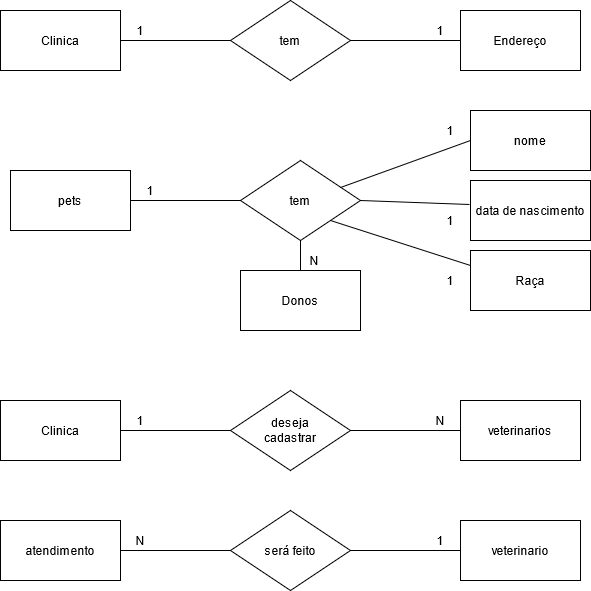

The diagram above was exported from draw.io. Its source (the exported page's mxGraphModel, read from the mxfile embedded in the PNG):
<mxGraphModel dx="868" dy="479" grid="1" gridSize="10" guides="1" tooltips="1" connect="1" arrows="1" fold="1" page="1" pageScale="1" pageWidth="827" pageHeight="1169" math="0" shadow="0">
  <root>
    <mxCell id="bBSoH0NKIrexX8zTGjjT-0" />
    <mxCell id="bBSoH0NKIrexX8zTGjjT-1" parent="bBSoH0NKIrexX8zTGjjT-0" />
    <mxCell id="bBSoH0NKIrexX8zTGjjT-5" style="edgeStyle=orthogonalEdgeStyle;rounded=0;orthogonalLoop=1;jettySize=auto;html=1;entryX=0;entryY=0.5;entryDx=0;entryDy=0;endArrow=none;endFill=0;" edge="1" parent="bBSoH0NKIrexX8zTGjjT-1" source="bBSoH0NKIrexX8zTGjjT-2" target="bBSoH0NKIrexX8zTGjjT-3">
      <mxGeometry relative="1" as="geometry" />
    </mxCell>
    <mxCell id="bBSoH0NKIrexX8zTGjjT-2" value="Clinica" style="rounded=0;whiteSpace=wrap;html=1;" vertex="1" parent="bBSoH0NKIrexX8zTGjjT-1">
      <mxGeometry x="80" y="140" width="120" height="60" as="geometry" />
    </mxCell>
    <mxCell id="bBSoH0NKIrexX8zTGjjT-6" value="" style="edgeStyle=orthogonalEdgeStyle;rounded=0;orthogonalLoop=1;jettySize=auto;html=1;endArrow=none;endFill=0;" edge="1" parent="bBSoH0NKIrexX8zTGjjT-1" source="bBSoH0NKIrexX8zTGjjT-3" target="bBSoH0NKIrexX8zTGjjT-4">
      <mxGeometry relative="1" as="geometry" />
    </mxCell>
    <mxCell id="bBSoH0NKIrexX8zTGjjT-3" value="tem" style="rhombus;whiteSpace=wrap;html=1;" vertex="1" parent="bBSoH0NKIrexX8zTGjjT-1">
      <mxGeometry x="310" y="130" width="120" height="80" as="geometry" />
    </mxCell>
    <mxCell id="bBSoH0NKIrexX8zTGjjT-4" value="Endereço" style="rounded=0;whiteSpace=wrap;html=1;" vertex="1" parent="bBSoH0NKIrexX8zTGjjT-1">
      <mxGeometry x="540" y="140" width="120" height="60" as="geometry" />
    </mxCell>
    <mxCell id="bBSoH0NKIrexX8zTGjjT-7" value="1" style="text;html=1;strokeColor=none;fillColor=none;align=center;verticalAlign=middle;whiteSpace=wrap;rounded=0;" vertex="1" parent="bBSoH0NKIrexX8zTGjjT-1">
      <mxGeometry x="200" y="150" width="40" height="20" as="geometry" />
    </mxCell>
    <mxCell id="bBSoH0NKIrexX8zTGjjT-8" value="1" style="text;html=1;strokeColor=none;fillColor=none;align=center;verticalAlign=middle;whiteSpace=wrap;rounded=0;" vertex="1" parent="bBSoH0NKIrexX8zTGjjT-1">
      <mxGeometry x="500" y="150" width="40" height="20" as="geometry" />
    </mxCell>
    <mxCell id="bBSoH0NKIrexX8zTGjjT-9" style="edgeStyle=orthogonalEdgeStyle;rounded=0;orthogonalLoop=1;jettySize=auto;html=1;entryX=0;entryY=0.5;entryDx=0;entryDy=0;endArrow=none;endFill=0;" edge="1" parent="bBSoH0NKIrexX8zTGjjT-1" source="bBSoH0NKIrexX8zTGjjT-10" target="bBSoH0NKIrexX8zTGjjT-12">
      <mxGeometry relative="1" as="geometry" />
    </mxCell>
    <mxCell id="bBSoH0NKIrexX8zTGjjT-10" value="pets" style="rounded=0;whiteSpace=wrap;html=1;" vertex="1" parent="bBSoH0NKIrexX8zTGjjT-1">
      <mxGeometry x="90" y="300" width="120" height="60" as="geometry" />
    </mxCell>
    <mxCell id="bBSoH0NKIrexX8zTGjjT-23" style="edgeStyle=orthogonalEdgeStyle;rounded=0;orthogonalLoop=1;jettySize=auto;html=1;exitX=0.5;exitY=1;exitDx=0;exitDy=0;endArrow=none;endFill=0;" edge="1" parent="bBSoH0NKIrexX8zTGjjT-1" source="bBSoH0NKIrexX8zTGjjT-12" target="bBSoH0NKIrexX8zTGjjT-22">
      <mxGeometry relative="1" as="geometry" />
    </mxCell>
    <mxCell id="bBSoH0NKIrexX8zTGjjT-12" value="tem" style="rhombus;whiteSpace=wrap;html=1;" vertex="1" parent="bBSoH0NKIrexX8zTGjjT-1">
      <mxGeometry x="320" y="290" width="120" height="80" as="geometry" />
    </mxCell>
    <mxCell id="bBSoH0NKIrexX8zTGjjT-13" value="nome" style="rounded=0;whiteSpace=wrap;html=1;" vertex="1" parent="bBSoH0NKIrexX8zTGjjT-1">
      <mxGeometry x="550" y="240" width="120" height="60" as="geometry" />
    </mxCell>
    <mxCell id="bBSoH0NKIrexX8zTGjjT-14" value="1" style="text;html=1;strokeColor=none;fillColor=none;align=center;verticalAlign=middle;whiteSpace=wrap;rounded=0;" vertex="1" parent="bBSoH0NKIrexX8zTGjjT-1">
      <mxGeometry x="210" y="310" width="40" height="20" as="geometry" />
    </mxCell>
    <mxCell id="bBSoH0NKIrexX8zTGjjT-15" value="1" style="text;html=1;strokeColor=none;fillColor=none;align=center;verticalAlign=middle;whiteSpace=wrap;rounded=0;" vertex="1" parent="bBSoH0NKIrexX8zTGjjT-1">
      <mxGeometry x="510" y="250" width="40" height="20" as="geometry" />
    </mxCell>
    <mxCell id="bBSoH0NKIrexX8zTGjjT-17" value="data de nascimento" style="rounded=0;whiteSpace=wrap;html=1;" vertex="1" parent="bBSoH0NKIrexX8zTGjjT-1">
      <mxGeometry x="550" y="310" width="120" height="60" as="geometry" />
    </mxCell>
    <mxCell id="bBSoH0NKIrexX8zTGjjT-18" value="Raça" style="rounded=0;whiteSpace=wrap;html=1;" vertex="1" parent="bBSoH0NKIrexX8zTGjjT-1">
      <mxGeometry x="550" y="380" width="120" height="60" as="geometry" />
    </mxCell>
    <mxCell id="bBSoH0NKIrexX8zTGjjT-19" value="" style="endArrow=none;html=1;exitX=0.833;exitY=0.338;exitDx=0;exitDy=0;exitPerimeter=0;entryX=0;entryY=0.5;entryDx=0;entryDy=0;" edge="1" parent="bBSoH0NKIrexX8zTGjjT-1" source="bBSoH0NKIrexX8zTGjjT-12" target="bBSoH0NKIrexX8zTGjjT-13">
      <mxGeometry width="50" height="50" relative="1" as="geometry">
        <mxPoint x="390" y="270" as="sourcePoint" />
        <mxPoint x="490" y="340" as="targetPoint" />
      </mxGeometry>
    </mxCell>
    <mxCell id="bBSoH0NKIrexX8zTGjjT-20" value="" style="endArrow=none;html=1;exitX=1;exitY=0.5;exitDx=0;exitDy=0;entryX=-0.008;entryY=0.4;entryDx=0;entryDy=0;entryPerimeter=0;" edge="1" parent="bBSoH0NKIrexX8zTGjjT-1" source="bBSoH0NKIrexX8zTGjjT-12" target="bBSoH0NKIrexX8zTGjjT-17">
      <mxGeometry width="50" height="50" relative="1" as="geometry">
        <mxPoint x="390" y="270" as="sourcePoint" />
        <mxPoint x="440" y="220" as="targetPoint" />
      </mxGeometry>
    </mxCell>
    <mxCell id="bBSoH0NKIrexX8zTGjjT-21" value="" style="endArrow=none;html=1;exitX=1;exitY=1;exitDx=0;exitDy=0;entryX=0;entryY=0.25;entryDx=0;entryDy=0;" edge="1" parent="bBSoH0NKIrexX8zTGjjT-1" source="bBSoH0NKIrexX8zTGjjT-12" target="bBSoH0NKIrexX8zTGjjT-18">
      <mxGeometry width="50" height="50" relative="1" as="geometry">
        <mxPoint x="390" y="270" as="sourcePoint" />
        <mxPoint x="440" y="220" as="targetPoint" />
      </mxGeometry>
    </mxCell>
    <mxCell id="bBSoH0NKIrexX8zTGjjT-22" value="Donos" style="rounded=0;whiteSpace=wrap;html=1;" vertex="1" parent="bBSoH0NKIrexX8zTGjjT-1">
      <mxGeometry x="320" y="400" width="120" height="60" as="geometry" />
    </mxCell>
    <mxCell id="bBSoH0NKIrexX8zTGjjT-24" value="1" style="text;html=1;strokeColor=none;fillColor=none;align=center;verticalAlign=middle;whiteSpace=wrap;rounded=0;" vertex="1" parent="bBSoH0NKIrexX8zTGjjT-1">
      <mxGeometry x="510" y="340" width="40" height="20" as="geometry" />
    </mxCell>
    <mxCell id="bBSoH0NKIrexX8zTGjjT-25" value="1" style="text;html=1;strokeColor=none;fillColor=none;align=center;verticalAlign=middle;whiteSpace=wrap;rounded=0;" vertex="1" parent="bBSoH0NKIrexX8zTGjjT-1">
      <mxGeometry x="510" y="400" width="40" height="20" as="geometry" />
    </mxCell>
    <mxCell id="bBSoH0NKIrexX8zTGjjT-26" value="N" style="text;html=1;strokeColor=none;fillColor=none;align=center;verticalAlign=middle;whiteSpace=wrap;rounded=0;" vertex="1" parent="bBSoH0NKIrexX8zTGjjT-1">
      <mxGeometry x="374" y="380" width="40" height="20" as="geometry" />
    </mxCell>
    <mxCell id="bBSoH0NKIrexX8zTGjjT-28" style="edgeStyle=orthogonalEdgeStyle;rounded=0;orthogonalLoop=1;jettySize=auto;html=1;entryX=0;entryY=0.5;entryDx=0;entryDy=0;endArrow=none;endFill=0;" edge="1" parent="bBSoH0NKIrexX8zTGjjT-1" source="bBSoH0NKIrexX8zTGjjT-29" target="bBSoH0NKIrexX8zTGjjT-31">
      <mxGeometry relative="1" as="geometry" />
    </mxCell>
    <mxCell id="bBSoH0NKIrexX8zTGjjT-29" value="Clinica" style="rounded=0;whiteSpace=wrap;html=1;" vertex="1" parent="bBSoH0NKIrexX8zTGjjT-1">
      <mxGeometry x="80" y="530" width="120" height="60" as="geometry" />
    </mxCell>
    <mxCell id="bBSoH0NKIrexX8zTGjjT-30" value="" style="edgeStyle=orthogonalEdgeStyle;rounded=0;orthogonalLoop=1;jettySize=auto;html=1;endArrow=none;endFill=0;" edge="1" parent="bBSoH0NKIrexX8zTGjjT-1" source="bBSoH0NKIrexX8zTGjjT-31" target="bBSoH0NKIrexX8zTGjjT-32">
      <mxGeometry relative="1" as="geometry" />
    </mxCell>
    <mxCell id="bBSoH0NKIrexX8zTGjjT-31" value="&lt;div&gt;deseja&lt;/div&gt;&lt;div&gt;cadastrar&lt;br&gt;&lt;/div&gt;" style="rhombus;whiteSpace=wrap;html=1;" vertex="1" parent="bBSoH0NKIrexX8zTGjjT-1">
      <mxGeometry x="310" y="520" width="120" height="80" as="geometry" />
    </mxCell>
    <mxCell id="bBSoH0NKIrexX8zTGjjT-32" value="veterinarios" style="rounded=0;whiteSpace=wrap;html=1;" vertex="1" parent="bBSoH0NKIrexX8zTGjjT-1">
      <mxGeometry x="540" y="530" width="120" height="60" as="geometry" />
    </mxCell>
    <mxCell id="bBSoH0NKIrexX8zTGjjT-33" value="1" style="text;html=1;strokeColor=none;fillColor=none;align=center;verticalAlign=middle;whiteSpace=wrap;rounded=0;" vertex="1" parent="bBSoH0NKIrexX8zTGjjT-1">
      <mxGeometry x="200" y="540" width="40" height="20" as="geometry" />
    </mxCell>
    <mxCell id="bBSoH0NKIrexX8zTGjjT-34" value="N" style="text;html=1;strokeColor=none;fillColor=none;align=center;verticalAlign=middle;whiteSpace=wrap;rounded=0;" vertex="1" parent="bBSoH0NKIrexX8zTGjjT-1">
      <mxGeometry x="500" y="540" width="40" height="20" as="geometry" />
    </mxCell>
    <mxCell id="bBSoH0NKIrexX8zTGjjT-35" style="edgeStyle=orthogonalEdgeStyle;rounded=0;orthogonalLoop=1;jettySize=auto;html=1;entryX=0;entryY=0.5;entryDx=0;entryDy=0;endArrow=none;endFill=0;" edge="1" parent="bBSoH0NKIrexX8zTGjjT-1" source="bBSoH0NKIrexX8zTGjjT-36" target="bBSoH0NKIrexX8zTGjjT-38">
      <mxGeometry relative="1" as="geometry" />
    </mxCell>
    <mxCell id="bBSoH0NKIrexX8zTGjjT-36" value="atendimento" style="rounded=0;whiteSpace=wrap;html=1;" vertex="1" parent="bBSoH0NKIrexX8zTGjjT-1">
      <mxGeometry x="80" y="650" width="120" height="60" as="geometry" />
    </mxCell>
    <mxCell id="bBSoH0NKIrexX8zTGjjT-37" value="" style="edgeStyle=orthogonalEdgeStyle;rounded=0;orthogonalLoop=1;jettySize=auto;html=1;endArrow=none;endFill=0;" edge="1" parent="bBSoH0NKIrexX8zTGjjT-1" source="bBSoH0NKIrexX8zTGjjT-38" target="bBSoH0NKIrexX8zTGjjT-39">
      <mxGeometry relative="1" as="geometry" />
    </mxCell>
    <mxCell id="bBSoH0NKIrexX8zTGjjT-38" value="será feito" style="rhombus;whiteSpace=wrap;html=1;" vertex="1" parent="bBSoH0NKIrexX8zTGjjT-1">
      <mxGeometry x="310" y="640" width="120" height="80" as="geometry" />
    </mxCell>
    <mxCell id="bBSoH0NKIrexX8zTGjjT-39" value="veterinario" style="rounded=0;whiteSpace=wrap;html=1;" vertex="1" parent="bBSoH0NKIrexX8zTGjjT-1">
      <mxGeometry x="540" y="650" width="120" height="60" as="geometry" />
    </mxCell>
    <mxCell id="bBSoH0NKIrexX8zTGjjT-40" value="N" style="text;html=1;strokeColor=none;fillColor=none;align=center;verticalAlign=middle;whiteSpace=wrap;rounded=0;" vertex="1" parent="bBSoH0NKIrexX8zTGjjT-1">
      <mxGeometry x="200" y="660" width="40" height="20" as="geometry" />
    </mxCell>
    <mxCell id="bBSoH0NKIrexX8zTGjjT-41" value="1" style="text;html=1;strokeColor=none;fillColor=none;align=center;verticalAlign=middle;whiteSpace=wrap;rounded=0;" vertex="1" parent="bBSoH0NKIrexX8zTGjjT-1">
      <mxGeometry x="500" y="660" width="40" height="20" as="geometry" />
    </mxCell>
  </root>
</mxGraphModel>